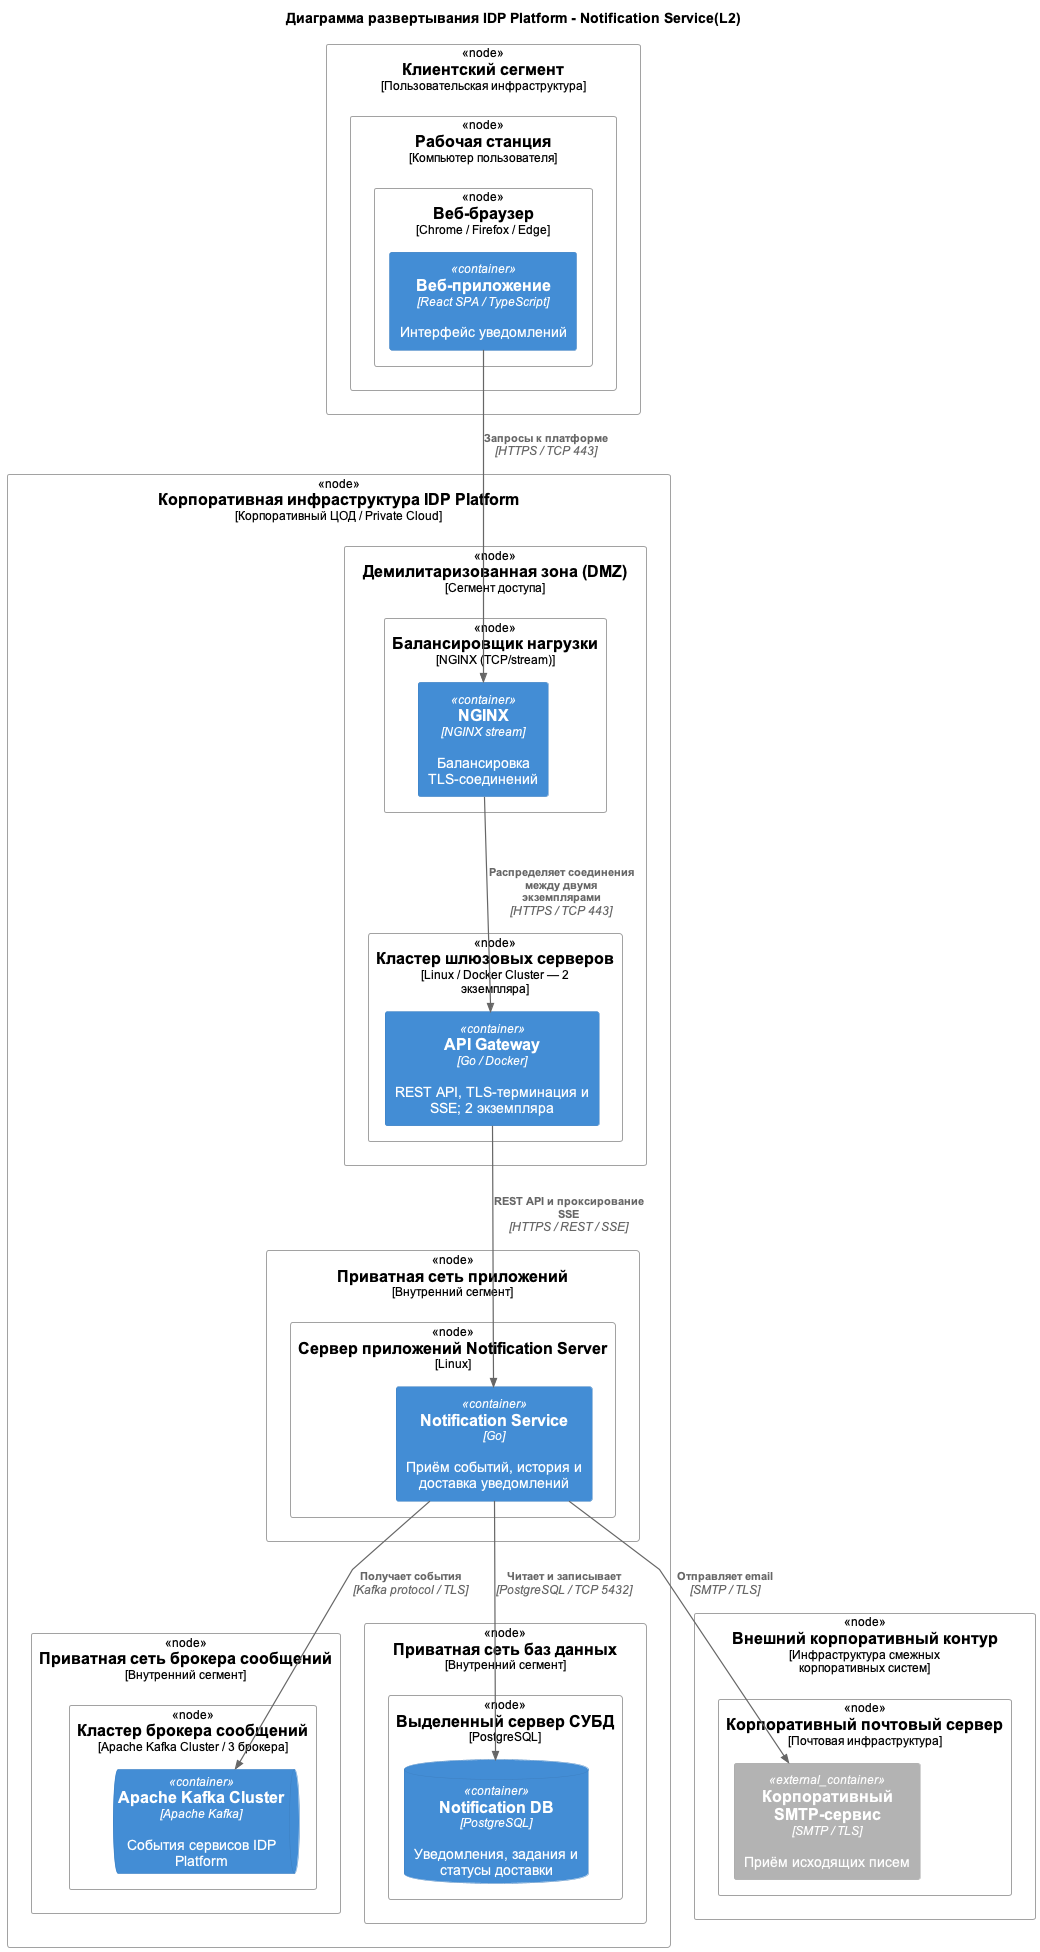

The diagram above was rendered by PlantUML. Its source (embedded in the PNG):
@startuml IDP_Notification_Deployment_L2
!include <C4/C4_Deployment>

title Диаграмма развертывания IDP Platform - Notification Service(L2)
LAYOUT_TOP_DOWN()

skinparam backgroundColor #FFFFFF
skinparam defaultFontName Arial
skinparam shadowing false
skinparam nodesep 105
skinparam ranksep 135
skinparam ArrowFontSize 11
skinparam ArrowThickness 1.2
skinparam defaultTextAlignment center
skinparam linetype polyline

' Пользовательский клиент: отдельные персоны на диаграмме развёртывания не нужны.
Deployment_Node(clientSegment, "Клиентский сегмент", "Пользовательская инфраструктура") {
    Deployment_Node(workstation, "Рабочая станция", "Компьютер пользователя") {
        Deployment_Node(browser, "Веб-браузер", "Chrome / Firefox / Edge") {
            Container(web, "Веб-приложение", "React SPA / TypeScript", "Интерфейс уведомлений")
        }
    }
}

Deployment_Node(infra, "Корпоративная инфраструктура IDP Platform", "Корпоративный ЦОД / Private Cloud") {

    Deployment_Node(dmz, "Демилитаризованная зона (DMZ)", "Сегмент доступа") {
        Deployment_Node(lbHost, "Балансировщик нагрузки", "NGINX (TCP/stream)") {
            Container(nginx, "NGINX", "NGINX stream", "Балансировка TLS-соединений")
        }
        Deployment_Node(gatewayHost, "Кластер шлюзовых серверов", "Linux / Docker Cluster — 2 экземпляра") {
            Container(gateway, "API Gateway", "Go / Docker", "REST API, TLS-терминация и SSE; 2 экземпляра")
        }
    }

    Deployment_Node(appNet, "Приватная сеть приложений", "Внутренний сегмент") {
        Deployment_Node(appHost, "Сервер приложений Notification Server", "Linux") {
            Container(notification, "Notification Service", "Go", "Приём событий, история и доставка уведомлений")
        }
    }

    Deployment_Node(brokerNet, "Приватная сеть брокера сообщений", "Внутренний сегмент") {
        Deployment_Node(kafkaHost, "Кластер брокера сообщений", "Apache Kafka Cluster / 3 брокера") {
            ContainerQueue(events, "Apache Kafka Cluster", "Apache Kafka", "События сервисов IDP Platform")
        }
    }

    Deployment_Node(dbNet, "Приватная сеть баз данных", "Внутренний сегмент") {
        Deployment_Node(dbHost, "Выделенный сервер СУБД", "PostgreSQL") {
            ContainerDb(db, "Notification DB", "PostgreSQL", "Уведомления, задания и статусы доставки")
        }
    }
}

Deployment_Node(externalCorp, "Внешний корпоративный контур", "Инфраструктура смежных корпоративных систем") {
    Deployment_Node(mailHost, "Корпоративный почтовый сервер", "Почтовая инфраструктура") {
        Container_Ext(smtp, "Корпоративный SMTP-сервис", "SMTP / TLS", "Приём исходящих писем")
    }
}

Rel(web, nginx, "Запросы к платформе", "HTTPS / TCP 443")
Rel(nginx, gateway, "Распределяет соединения\nмежду двумя экземплярами", "HTTPS / TCP 443")
Rel(gateway, notification, "REST API и проксирование SSE", "HTTPS / REST / SSE")
Rel(notification, events, "Получает события", "Kafka protocol / TLS")
Rel(notification, db, "Читает и записывает", "PostgreSQL / TCP 5432")
Rel(notification, smtp, "Отправляет email", "SMTP / TLS")

@enduml